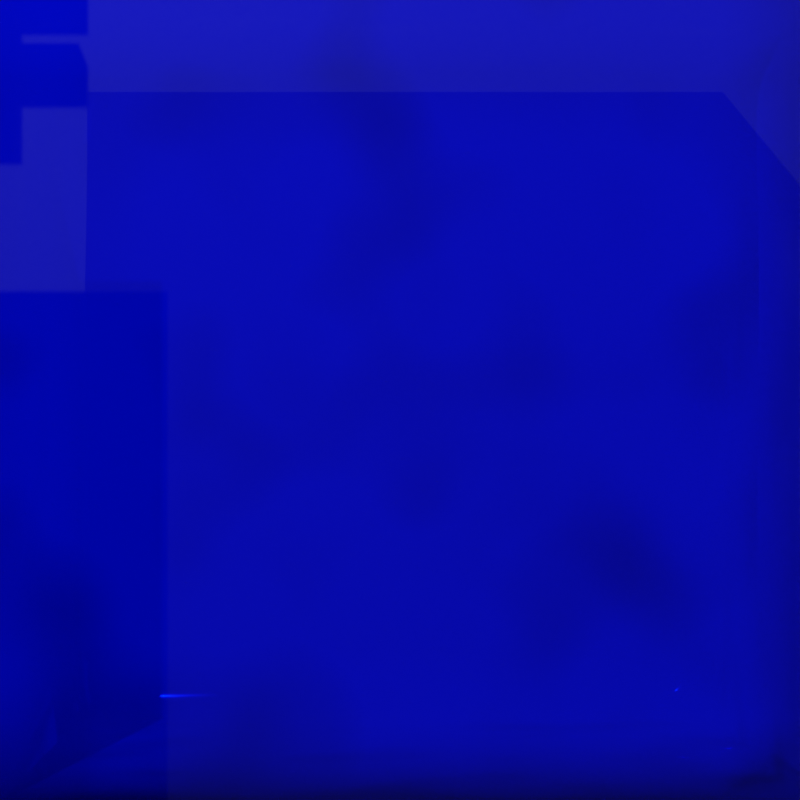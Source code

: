 # Source: scene.blend  (saved by Blender 4.0.36; exported with 4.5.12 LTS)
import bpy
from mathutils import Matrix  # noqa: F401  (used for matrix-valued properties, if any)

bpy.ops.wm.read_factory_settings(use_empty=True)
scene = bpy.context.scene
scene.name = 'Scene'

# ---- collections
col_collection = bpy.data.collections.new('Collection'); scene.collection.children.link(col_collection)

# ---- materials (node trees are filled in below, after node groups)
mat_blockmaterial = bpy.data.materials.new('blockmaterial')
mat_blockmaterial.use_transparent_shadow = False
mat_blockmaterial.diffuse_color = (0.02365, 0.02365, 0.02365, 1.0)
mat_blockmaterial.roughness = 0.7
mat_movableblockmaterial = bpy.data.materials.new('movableblockmaterial')
mat_movableblockmaterial.use_transparent_shadow = False
mat_movableblockmaterial.diffuse_color = (0.0578, 0.02997, 0.0, 1.0)
mat_movableblockmaterial.roughness = 1.0
mat_movableblockmaterial.specular_intensity = 0.1667
mat_metalmat = bpy.data.materials.new('metalmat')
mat_metalmat.use_transparent_shadow = False
mat_metalmat.metallic = 0.3678
mat_watermat = bpy.data.materials.new('watermat')
mat_watermat.use_backface_culling = True
mat_watermat.use_sss_translucency = True
mat_watermat.refraction_depth = 3.2
mat_watermat.use_thickness_from_shadow = True
mat_watermat.diffuse_color = (0.0, 0.2924, 0.8, 1.0)

# ---- material node trees
mat_watermat.use_nodes = True; mat_watermat.node_tree.nodes.clear()
_N = mat_watermat.node_tree.nodes; _L = mat_watermat.node_tree.links
n0 = _N.new('ShaderNodeOutputMaterial'); n0.name = 'Material Output'; n0.location = (300, 300)
n1 = _N.new('ShaderNodeBsdfGlass'); n1.name = 'Glass BSDF'; n1.location = (106, 156)
n1.inputs[0].default_value = (0.0, 0.003247, 1.0, 1.0)
n1.inputs[1].default_value = 0.8385
n1.inputs[2].default_value = 1.45
n2 = _N.new('ShaderNodeMix'); n2.name = 'Mix'; n2.location = (-402, -52)
n2.data_type = 'RGBA'
n2.inputs[6].default_value = (0.08926, 0.0, 1.0, 1.0)
n2.inputs[7].default_value = (0.0112, 0.0, 0.4998, 1.0)
n3 = _N.new('ShaderNodeTexNoise'); n3.name = 'Musgrave Texture'; n3.location = (-373, 203)
n3.width = 150
n3.noise_dimensions = '4D'
n3.normalize = False
n3.inputs[3].default_value = 1.0
n3.inputs[4].default_value = 0.25
n4 = _N.new('ShaderNodeTexWave'); n4.name = 'Wave Texture'; n4.location = (-509, 449)
n4.wave_type = 'RINGS'
n4.wave_profile = 'SAW'
n4.inputs[1].default_value = 0.5
n4.inputs[5].default_value = 0.5154
n5 = _N.new('ShaderNodeBsdfPrincipled'); n5.name = 'Principled BSDF'; n5.location = (-184, 314)
n5.distribution = 'GGX'
n5.inputs[0].default_value = (0.0, 0.001923, 0.8004, 1.0)
n5.inputs[2].default_value = 0.07727
n5.inputs[3].default_value = 1.45
n5.inputs[4].default_value = 0.4591
n5.inputs[12].default_value = 0.5273
n5.inputs[13].default_value = 0.0
n5.inputs[15].default_value = 0.7818
n5.inputs[24].default_value = 0.5955
n5.inputs[25].default_value = 0.6773
n5.inputs[26].default_value = (0.001115, 0.0, 0.06176, 1.0)
n5.inputs[27].default_value = (1.0, 1.0, 0.9999, 1.0)
_L.new(n5.outputs[0], n0.inputs[0])
_L.new(n3.outputs[0], n5.inputs[1])
_L.new(n1.outputs[0], n0.inputs[1])
_L.new(n4.outputs[0], n5.inputs[14])
n0.is_active_output = True

# ---- world
world_world = bpy.data.worlds.new('World'); scene.world = world_world
world_world.use_nodes = True; world_world.node_tree.nodes.clear()
_N = world_world.node_tree.nodes; _L = world_world.node_tree.links
n0 = _N.new('ShaderNodeOutputWorld'); n0.name = 'World Output'; n0.location = (300, 300)
n1 = _N.new('ShaderNodeBackground'); n1.name = 'Background'; n1.location = (10, 300)
n1.inputs[0].default_value = (0.05088, 0.05088, 0.05088, 1.0)
_L.new(n1.outputs[0], n0.inputs[0])
n0.is_active_output = True
world_world.color = (0.05088, 0.05088, 0.05088)
world_world.use_sun_shadow = False
world_world.sun_shadow_jitter_overblur = 0.0

# ---- cameras
cam_camera = bpy.data.cameras.new('Camera')
cam_camera.clip_end = 100.0
cam_camera.ortho_scale = 7.314

# ---- lights
light_light = bpy.data.lights.new('Light', 'AREA')
light_light.color = (1.0, 1.0, 0.9999)
light_light.transmission_factor = 0.0
light_light.energy = 1000.0
light_light.shadow_soft_size = 0.1
light_light.shadow_maximum_resolution = 0.006
light_light.use_absolute_resolution = True
light_light.shape = 'RECTANGLE'
light_light.size = 0.1
light_light.size_y = 0.1

# ---- meshes
me_plane = bpy.data.meshes.new('Plane')
me_plane.from_pydata([(-1.0, -1.0, 0.0), (1.0, -1.0, 0.0), (-1.0, 1.0, 0.0), (1.0, 1.0, 0.0), (-0.6022, -0.6022, 0.5351), (0.6022, -0.6022, 0.5351), (-0.6022, 0.6022, 0.5351), (0.6022, 0.6022, 0.5351)], [], [(0, 2, 3, 1), (4, 5, 7, 6), (3, 2, 6, 7), (0, 1, 5, 4), (1, 3, 7, 5), (2, 0, 4, 6)])
_uv = me_plane.uv_layers.new(name='UVMap')
_uv.uv.foreach_set('vector', [0.0, 0.0, 0.0, 1.0, 1.0, 1.0, 1.0, 0.0, 0.0, 0.0, 1.0, 0.0, 1.0, 1.0, 0.0, 1.0, 1.0, 1.0, 0.0, 1.0, 0.0, 1.0, 1.0, 1.0, 0.0, 0.0, 1.0, 0.0, 1.0, 0.0, 0.0, 0.0, 1.0, 0.0, 1.0, 1.0, 1.0, 1.0, 1.0, 0.0, 0.0, 1.0, 0.0, 0.0, 0.0, 0.0, 0.0, 1.0])
me_plane.materials.append(mat_blockmaterial)
me_plane.use_remesh_fix_poles = True
me_plane.use_remesh_preserve_attributes = False
me_plane.use_mirror_vertex_groups = False
me_plane.update()
me_plane_001 = bpy.data.meshes.new('Plane.001')
me_plane_001.from_pydata([(-1.0, -1.0, 0.0), (1.0, -1.0, 0.0), (-1.0, 1.0, 0.0), (1.0, 1.0, 0.0), (-0.8106, -0.8106, 0.2932), (0.8106, -0.8106, 0.2932), (-0.8106, 0.8106, 0.2932), (0.8106, 0.8106, 0.2932)], [], [(0, 2, 3, 1), (4, 5, 7, 6), (3, 2, 6, 7), (0, 1, 5, 4), (1, 3, 7, 5), (2, 0, 4, 6)])
_uv = me_plane_001.uv_layers.new(name='UVMap')
_uv.uv.foreach_set('vector', [0.0, 0.0, 0.0, 1.0, 1.0, 1.0, 1.0, 0.0, 0.0, 0.0, 1.0, 0.0, 1.0, 1.0, 0.0, 1.0, 1.0, 1.0, 0.0, 1.0, 0.0, 1.0, 1.0, 1.0, 0.0, 0.0, 1.0, 0.0, 1.0, 0.0, 0.0, 0.0, 1.0, 0.0, 1.0, 1.0, 1.0, 1.0, 1.0, 0.0, 0.0, 1.0, 0.0, 0.0, 0.0, 0.0, 0.0, 1.0])
me_plane_001.use_remesh_fix_poles = True
me_plane_001.use_remesh_preserve_attributes = False
me_plane_001.use_mirror_vertex_groups = False
me_plane_001.update()
me_plane_002 = bpy.data.meshes.new('Plane.002')
me_plane_002.from_pydata([(-1.0, -1.0, 0.0), (1.0, -1.0, 0.0), (-1.0, 1.0, 0.0), (1.0, 1.0, 0.0), (-0.6022, -0.6022, 0.5351), (0.6022, -0.6022, 0.5351), (-0.6022, 0.6022, 0.5351), (0.6022, 0.6022, 0.5351)], [], [(0, 2, 3, 1), (4, 5, 7, 6), (3, 2, 6, 7), (0, 1, 5, 4), (1, 3, 7, 5), (2, 0, 4, 6)])
_uv = me_plane_002.uv_layers.new(name='UVMap')
_uv.uv.foreach_set('vector', [0.0, 0.0, 0.0, 1.0, 1.0, 1.0, 1.0, 0.0, 0.0, 0.0, 1.0, 0.0, 1.0, 1.0, 0.0, 1.0, 1.0, 1.0, 0.0, 1.0, 0.0, 1.0, 1.0, 1.0, 0.0, 0.0, 1.0, 0.0, 1.0, 0.0, 0.0, 0.0, 1.0, 0.0, 1.0, 1.0, 1.0, 1.0, 1.0, 0.0, 0.0, 1.0, 0.0, 0.0, 0.0, 0.0, 0.0, 1.0])
me_plane_002.materials.append(mat_movableblockmaterial)
me_plane_002.use_remesh_fix_poles = True
me_plane_002.use_remesh_preserve_attributes = False
me_plane_002.use_mirror_vertex_groups = False
me_plane_002.update()
me_cube_001 = bpy.data.meshes.new('Cube.001')
me_cube_001.from_pydata([(-0.5686, -0.5686, -0.1014), (-0.5686, -0.5686, 0.1014), (-0.5686, 0.5686, -0.1014), (-0.5686, 0.5686, 0.1014), (0.5686, -0.5686, -0.1014), (0.5686, -0.5686, 0.1014), (0.5686, 0.5686, -0.1014), (0.5686, 0.5686, 0.1014), (-0.7655, 0.05635, -0.04492), (-0.7655, 0.05635, 0.04492), (-0.7655, -0.05635, -0.04492), (-0.7655, -0.05635, 0.04492), (0.7655, 0.05635, -0.04492), (0.7655, 0.05635, 0.04492), (0.7655, -0.05635, -0.04492), (0.7655, -0.05635, 0.04492), (-0.7655, 0.2563, -0.04492), (-0.7655, 0.2563, 0.04492), (-0.7655, 0.1437, -0.04492), (-0.7655, 0.1437, 0.04492), (0.7655, 0.2563, -0.04492), (0.7655, 0.2563, 0.04492), (0.7655, 0.1437, -0.04492), (0.7655, 0.1437, 0.04492), (-0.7655, 0.4563, -0.04492), (-0.7655, 0.4563, 0.04492), (-0.7655, 0.3437, -0.04492), (-0.7655, 0.3437, 0.04492), (0.7655, 0.4563, -0.04492), (0.7655, 0.4563, 0.04492), (0.7655, 0.3437, -0.04492), (0.7655, 0.3437, 0.04492), (-0.7655, -0.1437, -0.04492), (-0.7655, -0.1437, 0.04492), (-0.7655, -0.2563, -0.04492), (-0.7655, -0.2563, 0.04492), (0.7655, -0.1437, -0.04492), (0.7655, -0.1437, 0.04492), (0.7655, -0.2563, -0.04492), (0.7655, -0.2563, 0.04492), (-0.7655, -0.3437, -0.04492), (-0.7655, -0.3437, 0.04492), (-0.7655, -0.4563, -0.04492), (-0.7655, -0.4563, 0.04492), (0.7655, -0.3437, -0.04492), (0.7655, -0.3437, 0.04492), (0.7655, -0.4563, -0.04492), (0.7655, -0.4563, 0.04492), (-0.05635, -0.7655, -0.04492), (-0.05635, -0.7655, 0.04492), (0.05635, -0.7655, -0.04492), (0.05635, -0.7655, 0.04492), (-0.05635, 0.7655, -0.04492), (-0.05635, 0.7655, 0.04492), (0.05635, 0.7655, -0.04492), (0.05635, 0.7655, 0.04492), (-0.2563, -0.7655, -0.04492), (-0.2563, -0.7655, 0.04492), (-0.1437, -0.7655, -0.04492), (-0.1437, -0.7655, 0.04492), (-0.2563, 0.7655, -0.04492), (-0.2563, 0.7655, 0.04492), (-0.1437, 0.7655, -0.04492), (-0.1437, 0.7655, 0.04492), (-0.4563, -0.7655, -0.04492), (-0.4563, -0.7655, 0.04492), (-0.3437, -0.7655, -0.04492), (-0.3437, -0.7655, 0.04492), (-0.4563, 0.7655, -0.04492), (-0.4563, 0.7655, 0.04492), (-0.3437, 0.7655, -0.04492), (-0.3437, 0.7655, 0.04492), (0.1437, -0.7655, -0.04492), (0.1437, -0.7655, 0.04492), (0.2563, -0.7655, -0.04492), (0.2563, -0.7655, 0.04492), (0.1437, 0.7655, -0.04492), (0.1437, 0.7655, 0.04492), (0.2563, 0.7655, -0.04492), (0.2563, 0.7655, 0.04492), (0.3437, -0.7655, -0.04492), (0.3437, -0.7655, 0.04492), (0.4563, -0.7655, -0.04492), (0.4563, -0.7655, 0.04492), (0.3437, 0.7655, -0.04492), (0.3437, 0.7655, 0.04492), (0.4563, 0.7655, -0.04492), (0.4563, 0.7655, 0.04492)], [], [(0, 1, 3, 2), (2, 3, 7, 6), (6, 7, 5, 4), (4, 5, 1, 0), (2, 6, 4, 0), (7, 3, 1, 5), (8, 9, 11, 10), (10, 11, 15, 14), (14, 15, 13, 12), (12, 13, 9, 8), (10, 14, 12, 8), (15, 11, 9, 13), (16, 17, 19, 18), (18, 19, 23, 22), (22, 23, 21, 20), (20, 21, 17, 16), (18, 22, 20, 16), (23, 19, 17, 21), (24, 25, 27, 26), (26, 27, 31, 30), (30, 31, 29, 28), (28, 29, 25, 24), (26, 30, 28, 24), (31, 27, 25, 29), (32, 33, 35, 34), (34, 35, 39, 38), (38, 39, 37, 36), (36, 37, 33, 32), (34, 38, 36, 32), (39, 35, 33, 37), (40, 41, 43, 42), (42, 43, 47, 46), (46, 47, 45, 44), (44, 45, 41, 40), (42, 46, 44, 40), (47, 43, 41, 45), (48, 49, 51, 50), (50, 51, 55, 54), (54, 55, 53, 52), (52, 53, 49, 48), (50, 54, 52, 48), (55, 51, 49, 53), (56, 57, 59, 58), (58, 59, 63, 62), (62, 63, 61, 60), (60, 61, 57, 56), (58, 62, 60, 56), (63, 59, 57, 61), (64, 65, 67, 66), (66, 67, 71, 70), (70, 71, 69, 68), (68, 69, 65, 64), (66, 70, 68, 64), (71, 67, 65, 69), (72, 73, 75, 74), (74, 75, 79, 78), (78, 79, 77, 76), (76, 77, 73, 72), (74, 78, 76, 72), (79, 75, 73, 77), (80, 81, 83, 82), (82, 83, 87, 86), (86, 87, 85, 84), (84, 85, 81, 80), (82, 86, 84, 80), (87, 83, 81, 85)])
me_cube_001.polygons.foreach_set('material_index', [0, 0, 0, 0, 0, 0, 1, 1, 1, 1, 1, 1, 1, 1, 1, 1, 1, 1, 1, 1, 1, 1, 1, 1, 1, 1, 1, 1, 1, 1, 1, 1, 1, 1, 1, 1, 1, 1, 1, 1, 1, 1, 1, 1, 1, 1, 1, 1, 1, 1, 1, 1, 1, 1, 1, 1, 1, 1, 1, 1, 1, 1, 1, 1, 1, 1])
_uv = me_cube_001.uv_layers.new(name='UVMap')
_uv.uv.foreach_set('vector', [0.375, 0.0, 0.625, 0.0, 0.625, 0.25, 0.375, 0.25, 0.375, 0.25, 0.625, 0.25, 0.625, 0.5, 0.375, 0.5, 0.375, 0.5, 0.625, 0.5, 0.625, 0.75, 0.375, 0.75, 0.375, 0.75, 0.625, 0.75, 0.625, 1.0, 0.375, 1.0, 0.125, 0.5, 0.375, 0.5, 0.375, 0.75, 0.125, 0.75, 0.625, 0.5, 0.875, 0.5, 0.875, 0.75, 0.625, 0.75, 0.375, 0.0, 0.625, 0.0, 0.625, 0.25, 0.375, 0.25, 0.375, 0.25, 0.625, 0.25, 0.625, 0.5, 0.375, 0.5, 0.375, 0.5, 0.625, 0.5, 0.625, 0.75, 0.375, 0.75, 0.375, 0.75, 0.625, 0.75, 0.625, 1.0, 0.375, 1.0, 0.125, 0.5, 0.375, 0.5, 0.375, 0.75, 0.125, 0.75, 0.625, 0.5, 0.875, 0.5, 0.875, 0.75, 0.625, 0.75, 0.375, 0.0, 0.625, 0.0, 0.625, 0.25, 0.375, 0.25, 0.375, 0.25, 0.625, 0.25, 0.625, 0.5, 0.375, 0.5, 0.375, 0.5, 0.625, 0.5, 0.625, 0.75, 0.375, 0.75, 0.375, 0.75, 0.625, 0.75, 0.625, 1.0, 0.375, 1.0, 0.125, 0.5, 0.375, 0.5, 0.375, 0.75, 0.125, 0.75, 0.625, 0.5, 0.875, 0.5, 0.875, 0.75, 0.625, 0.75, 0.375, 0.0, 0.625, 0.0, 0.625, 0.25, 0.375, 0.25, 0.375, 0.25, 0.625, 0.25, 0.625, 0.5, 0.375, 0.5, 0.375, 0.5, 0.625, 0.5, 0.625, 0.75, 0.375, 0.75, 0.375, 0.75, 0.625, 0.75, 0.625, 1.0, 0.375, 1.0, 0.125, 0.5, 0.375, 0.5, 0.375, 0.75, 0.125, 0.75, 0.625, 0.5, 0.875, 0.5, 0.875, 0.75, 0.625, 0.75, 0.375, 0.0, 0.625, 0.0, 0.625, 0.25, 0.375, 0.25, 0.375, 0.25, 0.625, 0.25, 0.625, 0.5, 0.375, 0.5, 0.375, 0.5, 0.625, 0.5, 0.625, 0.75, 0.375, 0.75, 0.375, 0.75, 0.625, 0.75, 0.625, 1.0, 0.375, 1.0, 0.125, 0.5, 0.375, 0.5, 0.375, 0.75, 0.125, 0.75, 0.625, 0.5, 0.875, 0.5, 0.875, 0.75, 0.625, 0.75, 0.375, 0.0, 0.625, 0.0, 0.625, 0.25, 0.375, 0.25, 0.375, 0.25, 0.625, 0.25, 0.625, 0.5, 0.375, 0.5, 0.375, 0.5, 0.625, 0.5, 0.625, 0.75, 0.375, 0.75, 0.375, 0.75, 0.625, 0.75, 0.625, 1.0, 0.375, 1.0, 0.125, 0.5, 0.375, 0.5, 0.375, 0.75, 0.125, 0.75, 0.625, 0.5, 0.875, 0.5, 0.875, 0.75, 0.625, 0.75, 0.375, 0.0, 0.625, 0.0, 0.625, 0.25, 0.375, 0.25, 0.375, 0.25, 0.625, 0.25, 0.625, 0.5, 0.375, 0.5, 0.375, 0.5, 0.625, 0.5, 0.625, 0.75, 0.375, 0.75, 0.375, 0.75, 0.625, 0.75, 0.625, 1.0, 0.375, 1.0, 0.125, 0.5, 0.375, 0.5, 0.375, 0.75, 0.125, 0.75, 0.625, 0.5, 0.875, 0.5, 0.875, 0.75, 0.625, 0.75, 0.375, 0.0, 0.625, 0.0, 0.625, 0.25, 0.375, 0.25, 0.375, 0.25, 0.625, 0.25, 0.625, 0.5, 0.375, 0.5, 0.375, 0.5, 0.625, 0.5, 0.625, 0.75, 0.375, 0.75, 0.375, 0.75, 0.625, 0.75, 0.625, 1.0, 0.375, 1.0, 0.125, 0.5, 0.375, 0.5, 0.375, 0.75, 0.125, 0.75, 0.625, 0.5, 0.875, 0.5, 0.875, 0.75, 0.625, 0.75, 0.375, 0.0, 0.625, 0.0, 0.625, 0.25, 0.375, 0.25, 0.375, 0.25, 0.625, 0.25, 0.625, 0.5, 0.375, 0.5, 0.375, 0.5, 0.625, 0.5, 0.625, 0.75, 0.375, 0.75, 0.375, 0.75, 0.625, 0.75, 0.625, 1.0, 0.375, 1.0, 0.125, 0.5, 0.375, 0.5, 0.375, 0.75, 0.125, 0.75, 0.625, 0.5, 0.875, 0.5, 0.875, 0.75, 0.625, 0.75, 0.375, 0.0, 0.625, 0.0, 0.625, 0.25, 0.375, 0.25, 0.375, 0.25, 0.625, 0.25, 0.625, 0.5, 0.375, 0.5, 0.375, 0.5, 0.625, 0.5, 0.625, 0.75, 0.375, 0.75, 0.375, 0.75, 0.625, 0.75, 0.625, 1.0, 0.375, 1.0, 0.125, 0.5, 0.375, 0.5, 0.375, 0.75, 0.125, 0.75, 0.625, 0.5, 0.875, 0.5, 0.875, 0.75, 0.625, 0.75, 0.375, 0.0, 0.625, 0.0, 0.625, 0.25, 0.375, 0.25, 0.375, 0.25, 0.625, 0.25, 0.625, 0.5, 0.375, 0.5, 0.375, 0.5, 0.625, 0.5, 0.625, 0.75, 0.375, 0.75, 0.375, 0.75, 0.625, 0.75, 0.625, 1.0, 0.375, 1.0, 0.125, 0.5, 0.375, 0.5, 0.375, 0.75, 0.125, 0.75, 0.625, 0.5, 0.875, 0.5, 0.875, 0.75, 0.625, 0.75])
me_cube_001.materials.append(mat_blockmaterial)
me_cube_001.materials.append(mat_metalmat)
me_cube_001.use_remesh_fix_poles = True
me_cube_001.use_remesh_preserve_attributes = False
me_cube_001.use_mirror_vertex_groups = False
me_cube_001.update()
me_grid = bpy.data.meshes.new('Grid')
me_grid.from_pydata([(-1.001, -1.0, -0.5778), (-0.778, -1.0, -0.5778), (-0.5559, -1.001, -0.5778), (-0.3343, -1.003, -0.5778), (-0.1111, -1.0, -0.5778), (0.1111, -1.0, -0.5778), (0.3343, -1.003, -0.5778), (0.5559, -1.001, -0.5778), (0.778, -1.0, -0.5778), (1.001, -1.0, -0.5778), (-1.0, -0.7778, -0.5778), (-0.7783, -0.7799, -0.5778), (-0.5587, -0.7853, -0.5778), (-0.3358, -0.7835, -0.5778), (-0.1125, -0.7838, -0.5778), (0.1125, -0.7838, -0.5778), (0.3358, -0.7835, -0.5778), (0.5587, -0.7853, -0.5778), (0.7783, -0.7799, -0.5778), (1.0, -0.7778, -0.5778), (-1.0, -0.5556, -0.5778), (-0.7847, -0.5582, -0.5778), (-0.5618, -0.5615, -0.5778), (-0.3376, -0.5621, -0.5778), (-0.1117, -0.5608, -0.5778), (0.1117, -0.5608, -0.5778), (0.3376, -0.5621, -0.5778), (0.5619, -0.5618, -0.5778), (0.7847, -0.5582, -0.5778), (1.0, -0.5556, -0.5778), (-1.0, -0.3334, -0.5778), (-0.7842, -0.3356, -0.5778), (-0.5661, -0.3413, -0.5778), (-0.3373, -0.3366, -0.5778), (-0.1108, -0.3339, -0.5778), (0.1107, -0.3338, -0.5778), (0.3373, -0.3365, -0.5778), (0.5661, -0.3413, -0.5778), (0.7842, -0.3356, -0.5778), (1.0, -0.3334, -0.5778), (-1.001, -0.111, -0.5778), (-0.781, -0.111, -0.5778), (-0.565, -0.1126, -0.5778), (-0.3356, -0.1113, -0.5778), (-0.109, -0.1077, -0.5778), (0.1088, -0.107, -0.5778), (0.3354, -0.111, -0.5778), (0.565, -0.1126, -0.5778), (0.781, -0.111, -0.5778), (1.001, -0.111, -0.5778), (-1.0, 0.1111, -0.5778), (-0.7854, 0.1098, -0.5778), (-0.562, 0.1141, -0.5778), (-0.3326, 0.1114, -0.5778), (-0.1079, 0.1129, -0.5778), (0.1079, 0.1129, -0.5778), (0.3326, 0.1114, -0.5778), (0.562, 0.1141, -0.5778), (0.7854, 0.1098, -0.5778), (1.0, 0.1111, -0.5778), (-1.008, 0.3338, -0.5778), (-0.7848, 0.3334, -0.5778), (-0.5539, 0.3335, -0.5778), (-0.3314, 0.3354, -0.5778), (-0.1104, 0.3334, -0.5778), (0.1104, 0.3334, -0.5778), (0.3314, 0.3354, -0.5778), (0.5539, 0.3335, -0.5778), (0.7848, 0.3334, -0.5778), (1.008, 0.3338, -0.5778), (-1.003, 0.5563, -0.5778), (-0.7781, 0.5577, -0.5778), (-0.5542, 0.5603, -0.5778), (-0.3342, 0.559, -0.5778), (-0.1116, 0.5564, -0.5778), (0.1116, 0.5564, -0.5778), (0.3342, 0.559, -0.5778), (0.5542, 0.5603, -0.5778), (0.7781, 0.5577, -0.5778), (1.003, 0.5563, -0.5778), (-1.0, 0.7778, -0.5778), (-0.7781, 0.7785, -0.5778), (-0.5559, 0.7794, -0.5778), (-0.3333, 0.7852, -0.5778), (-0.1118, 0.7851, -0.5778), (0.1118, 0.7851, -0.5778), (0.3333, 0.7852, -0.5778), (0.5559, 0.7794, -0.5778), (0.7781, 0.7785, -0.5778), (1.0, 0.7778, -0.5778), (-1.0, 1.0, -0.5778), (-0.7778, 1.0, -0.5778), (-0.5555, 0.9994, -0.5778), (-0.3333, 1.0, -0.5778), (-0.1111, 1.0, -0.5778), (0.1111, 1.0, -0.5778), (0.3333, 1.0, -0.5778), (0.5555, 0.9994, -0.5778), (0.7778, 1.0, -0.5778), (1.0, 1.0, -0.5778), (-1.001, -1.0, 0.1938), (-0.778, -1.0, 0.1938), (-0.5559, -1.001, 0.1938), (-0.3343, -1.003, 0.1938), (-0.1111, -1.0, 0.1938), (0.1111, -1.0, 0.1938), (0.3343, -1.003, 0.1938), (0.5559, -1.001, 0.1938), (0.778, -1.0, 0.1938), (1.001, -1.0, 0.1938), (-1.0, -0.7778, 0.1938), (-0.7783, -0.7799, 0.1938), (-0.5587, -0.7853, 0.1938), (-0.3358, -0.7835, 0.1938), (-0.1125, -0.7838, 0.1938), (0.1125, -0.7838, 0.1938), (0.3358, -0.7835, 0.1938), (0.5587, -0.7853, 0.1938), (0.7783, -0.7799, 0.1938), (1.0, -0.7778, 0.1938), (-1.0, -0.5556, 0.1938), (-0.7847, -0.5582, 0.1938), (-0.5618, -0.5615, 0.1938), (-0.3376, -0.5621, 0.1938), (-0.1117, -0.5608, 0.1938), (0.1117, -0.5608, 0.1938), (0.3376, -0.5621, 0.1938), (0.5619, -0.5618, 0.1938), (0.7847, -0.5582, 0.1938), (1.0, -0.5556, 0.1938), (-1.0, -0.3334, 0.1938), (-0.7842, -0.3356, 0.1938), (-0.5661, -0.3413, 0.1938), (-0.3373, -0.3366, 0.1938), (-0.1108, -0.3339, 0.1938), (0.1107, -0.3338, 0.1938), (0.3373, -0.3365, 0.1938), (0.5661, -0.3413, 0.1938), (0.7842, -0.3356, 0.1938), (1.0, -0.3334, 0.1938), (-1.001, -0.111, 0.1938), (-0.781, -0.111, 0.1938), (-0.565, -0.1126, 0.1938), (-0.3356, -0.1113, 0.1938), (-0.109, -0.1077, 0.1938), (0.1088, -0.107, 0.1938), (0.3354, -0.111, 0.1938), (0.565, -0.1126, 0.1938), (0.781, -0.111, 0.1938), (1.001, -0.111, 0.1938), (-1.0, 0.1111, 0.1938), (-0.7854, 0.1098, 0.1938), (-0.562, 0.1141, 0.1938), (-0.3326, 0.1114, 0.1938), (-0.1079, 0.1129, 0.1938), (0.1079, 0.1129, 0.1938), (0.3326, 0.1114, 0.1938), (0.562, 0.1141, 0.1938), (0.7854, 0.1098, 0.1938), (1.0, 0.1111, 0.1938), (-1.008, 0.3338, 0.1938), (-0.7848, 0.3334, 0.1938), (-0.5539, 0.3335, 0.1938), (-0.3314, 0.3354, 0.1938), (-0.1104, 0.3334, 0.1938), (0.1104, 0.3334, 0.1938), (0.3314, 0.3354, 0.1938), (0.5539, 0.3335, 0.1938), (0.7848, 0.3334, 0.1938), (1.008, 0.3338, 0.1938), (-1.003, 0.5563, 0.1938), (-0.7781, 0.5577, 0.1938), (-0.5542, 0.5603, 0.1938), (-0.3342, 0.559, 0.1938), (-0.1116, 0.5564, 0.1938), (0.1116, 0.5564, 0.1938), (0.3342, 0.559, 0.1938), (0.5542, 0.5603, 0.1938), (0.7781, 0.5577, 0.1938), (1.003, 0.5563, 0.1938), (-1.0, 0.7778, 0.1938), (-0.7781, 0.7785, 0.1938), (-0.5559, 0.7794, 0.1938), (-0.3333, 0.7852, 0.1938), (-0.1118, 0.7851, 0.1938), (0.1118, 0.7851, 0.1938), (0.3333, 0.7852, 0.1938), (0.5559, 0.7794, 0.1938), (0.7781, 0.7785, 0.1938), (1.0, 0.7778, 0.1938), (-1.0, 1.0, 0.1938), (-0.7778, 1.0, 0.1938), (-0.5555, 0.9994, 0.1938), (-0.3333, 1.0, 0.1938), (-0.1111, 1.0, 0.1938), (0.1111, 1.0, 0.1938), (0.3333, 1.0, 0.1938), (0.5555, 0.9994, 0.1938), (0.7778, 1.0, 0.1938), (1.0, 1.0, 0.1938)], [], [(0, 10, 11, 1), (1, 11, 12, 2), (2, 12, 13, 3), (3, 13, 14, 4), (4, 14, 15, 5), (5, 15, 16, 6), (6, 16, 17, 7), (7, 17, 18, 8), (8, 18, 19, 9), (10, 20, 21, 11), (11, 21, 22, 12), (12, 22, 23, 13), (13, 23, 24, 14), (14, 24, 25, 15), (15, 25, 26, 16), (16, 26, 27, 17), (17, 27, 28, 18), (18, 28, 29, 19), (20, 30, 31, 21), (21, 31, 32, 22), (22, 32, 33, 23), (23, 33, 34, 24), (24, 34, 35, 25), (25, 35, 36, 26), (26, 36, 37, 27), (27, 37, 38, 28), (28, 38, 39, 29), (30, 40, 41, 31), (31, 41, 42, 32), (32, 42, 43, 33), (33, 43, 44, 34), (34, 44, 45, 35), (35, 45, 46, 36), (36, 46, 47, 37), (37, 47, 48, 38), (38, 48, 49, 39), (40, 50, 51, 41), (41, 51, 52, 42), (42, 52, 53, 43), (43, 53, 54, 44), (44, 54, 55, 45), (45, 55, 56, 46), (46, 56, 57, 47), (47, 57, 58, 48), (48, 58, 59, 49), (50, 60, 61, 51), (51, 61, 62, 52), (52, 62, 63, 53), (53, 63, 64, 54), (54, 64, 65, 55), (55, 65, 66, 56), (56, 66, 67, 57), (57, 67, 68, 58), (58, 68, 69, 59), (60, 70, 71, 61), (61, 71, 72, 62), (62, 72, 73, 63), (63, 73, 74, 64), (64, 74, 75, 65), (65, 75, 76, 66), (66, 76, 77, 67), (67, 77, 78, 68), (68, 78, 79, 69), (70, 80, 81, 71), (71, 81, 82, 72), (72, 82, 83, 73), (73, 83, 84, 74), (74, 84, 85, 75), (75, 85, 86, 76), (76, 86, 87, 77), (77, 87, 88, 78), (78, 88, 89, 79), (80, 90, 91, 81), (81, 91, 92, 82), (82, 92, 93, 83), (83, 93, 94, 84), (84, 94, 95, 85), (85, 95, 96, 86), (86, 96, 97, 87), (87, 97, 98, 88), (88, 98, 99, 89), (100, 101, 111, 110), (101, 102, 112, 111), (102, 103, 113, 112), (103, 104, 114, 113), (104, 105, 115, 114), (105, 106, 116, 115), (106, 107, 117, 116), (107, 108, 118, 117), (108, 109, 119, 118), (110, 111, 121, 120), (111, 112, 122, 121), (112, 113, 123, 122), (113, 114, 124, 123), (114, 115, 125, 124), (115, 116, 126, 125), (116, 117, 127, 126), (117, 118, 128, 127), (118, 119, 129, 128), (120, 121, 131, 130), (121, 122, 132, 131), (122, 123, 133, 132), (123, 124, 134, 133), (124, 125, 135, 134), (125, 126, 136, 135), (126, 127, 137, 136), (127, 128, 138, 137), (128, 129, 139, 138), (130, 131, 141, 140), (131, 132, 142, 141), (132, 133, 143, 142), (133, 134, 144, 143), (134, 135, 145, 144), (135, 136, 146, 145), (136, 137, 147, 146), (137, 138, 148, 147), (138, 139, 149, 148), (140, 141, 151, 150), (141, 142, 152, 151), (142, 143, 153, 152), (143, 144, 154, 153), (144, 145, 155, 154), (145, 146, 156, 155), (146, 147, 157, 156), (147, 148, 158, 157), (148, 149, 159, 158), (150, 151, 161, 160), (151, 152, 162, 161), (152, 153, 163, 162), (153, 154, 164, 163), (154, 155, 165, 164), (155, 156, 166, 165), (156, 157, 167, 166), (157, 158, 168, 167), (158, 159, 169, 168), (160, 161, 171, 170), (161, 162, 172, 171), (162, 163, 173, 172), (163, 164, 174, 173), (164, 165, 175, 174), (165, 166, 176, 175), (166, 167, 177, 176), (167, 168, 178, 177), (168, 169, 179, 178), (170, 171, 181, 180), (171, 172, 182, 181), (172, 173, 183, 182), (173, 174, 184, 183), (174, 175, 185, 184), (175, 176, 186, 185), (176, 177, 187, 186), (177, 178, 188, 187), (178, 179, 189, 188), (180, 181, 191, 190), (181, 182, 192, 191), (182, 183, 193, 192), (183, 184, 194, 193), (184, 185, 195, 194), (185, 186, 196, 195), (186, 187, 197, 196), (187, 188, 198, 197), (188, 189, 199, 198), (91, 90, 190, 191), (70, 60, 160, 170), (5, 6, 106, 105), (39, 49, 149, 139), (98, 97, 197, 198), (89, 99, 199, 189), (1, 2, 102, 101), (92, 91, 191, 192), (50, 40, 140, 150), (99, 98, 198, 199), (19, 29, 129, 119), (6, 7, 107, 106), (69, 79, 179, 169), (93, 92, 192, 193), (30, 20, 120, 130), (2, 3, 103, 102), (80, 70, 170, 180), (94, 93, 193, 194), (49, 59, 159, 149), (7, 8, 108, 107), (3, 4, 104, 103), (95, 94, 194, 195), (60, 50, 150, 160), (29, 39, 139, 129), (79, 89, 189, 179), (8, 9, 109, 108), (96, 95, 195, 196), (40, 30, 130, 140), (9, 19, 119, 109), (4, 5, 105, 104), (10, 0, 100, 110), (90, 80, 180, 190), (59, 69, 169, 159), (97, 96, 196, 197), (0, 1, 101, 100), (20, 10, 110, 120)])
me_grid.polygons.foreach_set('use_smooth', [True] * 198)
_uv = me_grid.uv_layers.new(name='UVMap')
_uv.uv.foreach_set('vector', [0.0, 0.0, 0.0, 0.1111, 0.1111, 0.1111, 0.1111, 0.0, 0.1111, 0.0, 0.1111, 0.1111, 0.2222, 0.1111, 0.2222, 0.0, 0.2222, 0.0, 0.2222, 0.1111, 0.3333, 0.1111, 0.3333, 0.0, 0.3333, 0.0, 0.3333, 0.1111, 0.4444, 0.1111, 0.4444, 0.0, 0.4444, 0.0, 0.4444, 0.1111, 0.5556, 0.1111, 0.5556, 0.0, 0.5556, 0.0, 0.5556, 0.1111, 0.6667, 0.1111, 0.6667, 0.0, 0.6667, 0.0, 0.6667, 0.1111, 0.7778, 0.1111, 0.7778, 0.0, 0.7778, 0.0, 0.7778, 0.1111, 0.8889, 0.1111, 0.8889, 0.0, 0.8889, 0.0, 0.8889, 0.1111, 1.0, 0.1111, 1.0, 0.0, 0.0, 0.1111, 0.0, 0.2222, 0.1111, 0.2222, 0.1111, 0.1111, 0.1111, 0.1111, 0.1111, 0.2222, 0.2222, 0.2222, 0.2222, 0.1111, 0.2222, 0.1111, 0.2222, 0.2222, 0.3333, 0.2222, 0.3333, 0.1111, 0.3333, 0.1111, 0.3333, 0.2222, 0.4444, 0.2222, 0.4444, 0.1111, 0.4444, 0.1111, 0.4444, 0.2222, 0.5556, 0.2222, 0.5556, 0.1111, 0.5556, 0.1111, 0.5556, 0.2222, 0.6667, 0.2222, 0.6667, 0.1111, 0.6667, 0.1111, 0.6667, 0.2222, 0.7778, 0.2222, 0.7778, 0.1111, 0.7778, 0.1111, 0.7778, 0.2222, 0.8889, 0.2222, 0.8889, 0.1111, 0.8889, 0.1111, 0.8889, 0.2222, 1.0, 0.2222, 1.0, 0.1111, 0.0, 0.2222, 0.0, 0.3333, 0.1111, 0.3333, 0.1111, 0.2222, 0.1111, 0.2222, 0.1111, 0.3333, 0.2222, 0.3333, 0.2222, 0.2222, 0.2222, 0.2222, 0.2222, 0.3333, 0.3333, 0.3333, 0.3333, 0.2222, 0.3333, 0.2222, 0.3333, 0.3333, 0.4444, 0.3333, 0.4444, 0.2222, 0.4444, 0.2222, 0.4444, 0.3333, 0.5556, 0.3333, 0.5556, 0.2222, 0.5556, 0.2222, 0.5556, 0.3333, 0.6667, 0.3333, 0.6667, 0.2222, 0.6667, 0.2222, 0.6667, 0.3333, 0.7778, 0.3333, 0.7778, 0.2222, 0.7778, 0.2222, 0.7778, 0.3333, 0.8889, 0.3333, 0.8889, 0.2222, 0.8889, 0.2222, 0.8889, 0.3333, 1.0, 0.3333, 1.0, 0.2222, 0.0, 0.3333, 0.0, 0.4444, 0.1111, 0.4444, 0.1111, 0.3333, 0.1111, 0.3333, 0.1111, 0.4444, 0.2222, 0.4444, 0.2222, 0.3333, 0.2222, 0.3333, 0.2222, 0.4444, 0.3333, 0.4444, 0.3333, 0.3333, 0.3333, 0.3333, 0.3333, 0.4444, 0.4444, 0.4444, 0.4444, 0.3333, 0.4444, 0.3333, 0.4444, 0.4444, 0.5556, 0.4444, 0.5556, 0.3333, 0.5556, 0.3333, 0.5556, 0.4444, 0.6667, 0.4444, 0.6667, 0.3333, 0.6667, 0.3333, 0.6667, 0.4444, 0.7778, 0.4444, 0.7778, 0.3333, 0.7778, 0.3333, 0.7778, 0.4444, 0.8889, 0.4444, 0.8889, 0.3333, 0.8889, 0.3333, 0.8889, 0.4444, 1.0, 0.4444, 1.0, 0.3333, 0.0, 0.4444, 0.0, 0.5556, 0.1111, 0.5556, 0.1111, 0.4444, 0.1111, 0.4444, 0.1111, 0.5556, 0.2222, 0.5556, 0.2222, 0.4444, 0.2222, 0.4444, 0.2222, 0.5556, 0.3333, 0.5556, 0.3333, 0.4444, 0.3333, 0.4444, 0.3333, 0.5556, 0.4444, 0.5556, 0.4444, 0.4444, 0.4444, 0.4444, 0.4444, 0.5556, 0.5556, 0.5556, 0.5556, 0.4444, 0.5556, 0.4444, 0.5556, 0.5556, 0.6667, 0.5556, 0.6667, 0.4444, 0.6667, 0.4444, 0.6667, 0.5556, 0.7778, 0.5556, 0.7778, 0.4444, 0.7778, 0.4444, 0.7778, 0.5556, 0.8889, 0.5556, 0.8889, 0.4444, 0.8889, 0.4444, 0.8889, 0.5556, 1.0, 0.5556, 1.0, 0.4444, 0.0, 0.5556, 0.0, 0.6667, 0.1111, 0.6667, 0.1111, 0.5556, 0.1111, 0.5556, 0.1111, 0.6667, 0.2222, 0.6667, 0.2222, 0.5556, 0.2222, 0.5556, 0.2222, 0.6667, 0.3333, 0.6667, 0.3333, 0.5556, 0.3333, 0.5556, 0.3333, 0.6667, 0.4444, 0.6667, 0.4444, 0.5556, 0.4444, 0.5556, 0.4444, 0.6667, 0.5556, 0.6667, 0.5556, 0.5556, 0.5556, 0.5556, 0.5556, 0.6667, 0.6667, 0.6667, 0.6667, 0.5556, 0.6667, 0.5556, 0.6667, 0.6667, 0.7778, 0.6667, 0.7778, 0.5556, 0.7778, 0.5556, 0.7778, 0.6667, 0.8889, 0.6667, 0.8889, 0.5556, 0.8889, 0.5556, 0.8889, 0.6667, 1.0, 0.6667, 1.0, 0.5556, 0.0, 0.6667, 0.0, 0.7778, 0.1111, 0.7778, 0.1111, 0.6667, 0.1111, 0.6667, 0.1111, 0.7778, 0.2222, 0.7778, 0.2222, 0.6667, 0.2222, 0.6667, 0.2222, 0.7778, 0.3333, 0.7778, 0.3333, 0.6667, 0.3333, 0.6667, 0.3333, 0.7778, 0.4444, 0.7778, 0.4444, 0.6667, 0.4444, 0.6667, 0.4444, 0.7778, 0.5556, 0.7778, 0.5556, 0.6667, 0.5556, 0.6667, 0.5556, 0.7778, 0.6667, 0.7778, 0.6667, 0.6667, 0.6667, 0.6667, 0.6667, 0.7778, 0.7778, 0.7778, 0.7778, 0.6667, 0.7778, 0.6667, 0.7778, 0.7778, 0.8889, 0.7778, 0.8889, 0.6667, 0.8889, 0.6667, 0.8889, 0.7778, 1.0, 0.7778, 1.0, 0.6667, 0.0, 0.7778, 0.0, 0.8889, 0.1111, 0.8889, 0.1111, 0.7778, 0.1111, 0.7778, 0.1111, 0.8889, 0.2222, 0.8889, 0.2222, 0.7778, 0.2222, 0.7778, 0.2222, 0.8889, 0.3333, 0.8889, 0.3333, 0.7778, 0.3333, 0.7778, 0.3333, 0.8889, 0.4444, 0.8889, 0.4444, 0.7778, 0.4444, 0.7778, 0.4444, 0.8889, 0.5556, 0.8889, 0.5556, 0.7778, 0.5556, 0.7778, 0.5556, 0.8889, 0.6667, 0.8889, 0.6667, 0.7778, 0.6667, 0.7778, 0.6667, 0.8889, 0.7778, 0.8889, 0.7778, 0.7778, 0.7778, 0.7778, 0.7778, 0.8889, 0.8889, 0.8889, 0.8889, 0.7778, 0.8889, 0.7778, 0.8889, 0.8889, 1.0, 0.8889, 1.0, 0.7778, 0.0, 0.8889, 0.0, 1.0, 0.1111, 1.0, 0.1111, 0.8889, 0.1111, 0.8889, 0.1111, 1.0, 0.2222, 1.0, 0.2222, 0.8889, 0.2222, 0.8889, 0.2222, 1.0, 0.3333, 1.0, 0.3333, 0.8889, 0.3333, 0.8889, 0.3333, 1.0, 0.4444, 1.0, 0.4444, 0.8889, 0.4444, 0.8889, 0.4444, 1.0, 0.5556, 1.0, 0.5556, 0.8889, 0.5556, 0.8889, 0.5556, 1.0, 0.6667, 1.0, 0.6667, 0.8889, 0.6667, 0.8889, 0.6667, 1.0, 0.7778, 1.0, 0.7778, 0.8889, 0.7778, 0.8889, 0.7778, 1.0, 0.8889, 1.0, 0.8889, 0.8889, 0.8889, 0.8889, 0.8889, 1.0, 1.0, 1.0, 1.0, 0.8889, 0.0, 0.0, 0.1111, 0.0, 0.1111, 0.1111, 0.0, 0.1111, 0.1111, 0.0, 0.2222, 0.0, 0.2222, 0.1111, 0.1111, 0.1111, 0.2222, 0.0, 0.3333, 0.0, 0.3333, 0.1111, 0.2222, 0.1111, 0.3333, 0.0, 0.4444, 0.0, 0.4444, 0.1111, 0.3333, 0.1111, 0.4444, 0.0, 0.5556, 0.0, 0.5556, 0.1111, 0.4444, 0.1111, 0.5556, 0.0, 0.6667, 0.0, 0.6667, 0.1111, 0.5556, 0.1111, 0.6667, 0.0, 0.7778, 0.0, 0.7778, 0.1111, 0.6667, 0.1111, 0.7778, 0.0, 0.8889, 0.0, 0.8889, 0.1111, 0.7778, 0.1111, 0.8889, 0.0, 1.0, 0.0, 1.0, 0.1111, 0.8889, 0.1111, 0.0, 0.1111, 0.1111, 0.1111, 0.1111, 0.2222, 0.0, 0.2222, 0.1111, 0.1111, 0.2222, 0.1111, 0.2222, 0.2222, 0.1111, 0.2222, 0.2222, 0.1111, 0.3333, 0.1111, 0.3333, 0.2222, 0.2222, 0.2222, 0.3333, 0.1111, 0.4444, 0.1111, 0.4444, 0.2222, 0.3333, 0.2222, 0.4444, 0.1111, 0.5556, 0.1111, 0.5556, 0.2222, 0.4444, 0.2222, 0.5556, 0.1111, 0.6667, 0.1111, 0.6667, 0.2222, 0.5556, 0.2222, 0.6667, 0.1111, 0.7778, 0.1111, 0.7778, 0.2222, 0.6667, 0.2222, 0.7778, 0.1111, 0.8889, 0.1111, 0.8889, 0.2222, 0.7778, 0.2222, 0.8889, 0.1111, 1.0, 0.1111, 1.0, 0.2222, 0.8889, 0.2222, 0.0, 0.2222, 0.1111, 0.2222, 0.1111, 0.3333, 0.0, 0.3333, 0.1111, 0.2222, 0.2222, 0.2222, 0.2222, 0.3333, 0.1111, 0.3333, 0.2222, 0.2222, 0.3333, 0.2222, 0.3333, 0.3333, 0.2222, 0.3333, 0.3333, 0.2222, 0.4444, 0.2222, 0.4444, 0.3333, 0.3333, 0.3333, 0.4444, 0.2222, 0.5556, 0.2222, 0.5556, 0.3333, 0.4444, 0.3333, 0.5556, 0.2222, 0.6667, 0.2222, 0.6667, 0.3333, 0.5556, 0.3333, 0.6667, 0.2222, 0.7778, 0.2222, 0.7778, 0.3333, 0.6667, 0.3333, 0.7778, 0.2222, 0.8889, 0.2222, 0.8889, 0.3333, 0.7778, 0.3333, 0.8889, 0.2222, 1.0, 0.2222, 1.0, 0.3333, 0.8889, 0.3333, 0.0, 0.3333, 0.1111, 0.3333, 0.1111, 0.4444, 0.0, 0.4444, 0.1111, 0.3333, 0.2222, 0.3333, 0.2222, 0.4444, 0.1111, 0.4444, 0.2222, 0.3333, 0.3333, 0.3333, 0.3333, 0.4444, 0.2222, 0.4444, 0.3333, 0.3333, 0.4444, 0.3333, 0.4444, 0.4444, 0.3333, 0.4444, 0.4444, 0.3333, 0.5556, 0.3333, 0.5556, 0.4444, 0.4444, 0.4444, 0.5556, 0.3333, 0.6667, 0.3333, 0.6667, 0.4444, 0.5556, 0.4444, 0.6667, 0.3333, 0.7778, 0.3333, 0.7778, 0.4444, 0.6667, 0.4444, 0.7778, 0.3333, 0.8889, 0.3333, 0.8889, 0.4444, 0.7778, 0.4444, 0.8889, 0.3333, 1.0, 0.3333, 1.0, 0.4444, 0.8889, 0.4444, 0.0, 0.4444, 0.1111, 0.4444, 0.1111, 0.5556, 0.0, 0.5556, 0.1111, 0.4444, 0.2222, 0.4444, 0.2222, 0.5556, 0.1111, 0.5556, 0.2222, 0.4444, 0.3333, 0.4444, 0.3333, 0.5556, 0.2222, 0.5556, 0.3333, 0.4444, 0.4444, 0.4444, 0.4444, 0.5556, 0.3333, 0.5556, 0.4444, 0.4444, 0.5556, 0.4444, 0.5556, 0.5556, 0.4444, 0.5556, 0.5556, 0.4444, 0.6667, 0.4444, 0.6667, 0.5556, 0.5556, 0.5556, 0.6667, 0.4444, 0.7778, 0.4444, 0.7778, 0.5556, 0.6667, 0.5556, 0.7778, 0.4444, 0.8889, 0.4444, 0.8889, 0.5556, 0.7778, 0.5556, 0.8889, 0.4444, 1.0, 0.4444, 1.0, 0.5556, 0.8889, 0.5556, 0.0, 0.5556, 0.1111, 0.5556, 0.1111, 0.6667, 0.0, 0.6667, 0.1111, 0.5556, 0.2222, 0.5556, 0.2222, 0.6667, 0.1111, 0.6667, 0.2222, 0.5556, 0.3333, 0.5556, 0.3333, 0.6667, 0.2222, 0.6667, 0.3333, 0.5556, 0.4444, 0.5556, 0.4444, 0.6667, 0.3333, 0.6667, 0.4444, 0.5556, 0.5556, 0.5556, 0.5556, 0.6667, 0.4444, 0.6667, 0.5556, 0.5556, 0.6667, 0.5556, 0.6667, 0.6667, 0.5556, 0.6667, 0.6667, 0.5556, 0.7778, 0.5556, 0.7778, 0.6667, 0.6667, 0.6667, 0.7778, 0.5556, 0.8889, 0.5556, 0.8889, 0.6667, 0.7778, 0.6667, 0.8889, 0.5556, 1.0, 0.5556, 1.0, 0.6667, 0.8889, 0.6667, 0.0, 0.6667, 0.1111, 0.6667, 0.1111, 0.7778, 0.0, 0.7778, 0.1111, 0.6667, 0.2222, 0.6667, 0.2222, 0.7778, 0.1111, 0.7778, 0.2222, 0.6667, 0.3333, 0.6667, 0.3333, 0.7778, 0.2222, 0.7778, 0.3333, 0.6667, 0.4444, 0.6667, 0.4444, 0.7778, 0.3333, 0.7778, 0.4444, 0.6667, 0.5556, 0.6667, 0.5556, 0.7778, 0.4444, 0.7778, 0.5556, 0.6667, 0.6667, 0.6667, 0.6667, 0.7778, 0.5556, 0.7778, 0.6667, 0.6667, 0.7778, 0.6667, 0.7778, 0.7778, 0.6667, 0.7778, 0.7778, 0.6667, 0.8889, 0.6667, 0.8889, 0.7778, 0.7778, 0.7778, 0.8889, 0.6667, 1.0, 0.6667, 1.0, 0.7778, 0.8889, 0.7778, 0.0, 0.7778, 0.1111, 0.7778, 0.1111, 0.8889, 0.0, 0.8889, 0.1111, 0.7778, 0.2222, 0.7778, 0.2222, 0.8889, 0.1111, 0.8889, 0.2222, 0.7778, 0.3333, 0.7778, 0.3333, 0.8889, 0.2222, 0.8889, 0.3333, 0.7778, 0.4444, 0.7778, 0.4444, 0.8889, 0.3333, 0.8889, 0.4444, 0.7778, 0.5556, 0.7778, 0.5556, 0.8889, 0.4444, 0.8889, 0.5556, 0.7778, 0.6667, 0.7778, 0.6667, 0.8889, 0.5556, 0.8889, 0.6667, 0.7778, 0.7778, 0.7778, 0.7778, 0.8889, 0.6667, 0.8889, 0.7778, 0.7778, 0.8889, 0.7778, 0.8889, 0.8889, 0.7778, 0.8889, 0.8889, 0.7778, 1.0, 0.7778, 1.0, 0.8889, 0.8889, 0.8889, 0.0, 0.8889, 0.1111, 0.8889, 0.1111, 1.0, 0.0, 1.0, 0.1111, 0.8889, 0.2222, 0.8889, 0.2222, 1.0, 0.1111, 1.0, 0.2222, 0.8889, 0.3333, 0.8889, 0.3333, 1.0, 0.2222, 1.0, 0.3333, 0.8889, 0.4444, 0.8889, 0.4444, 1.0, 0.3333, 1.0, 0.4444, 0.8889, 0.5556, 0.8889, 0.5556, 1.0, 0.4444, 1.0, 0.5556, 0.8889, 0.6667, 0.8889, 0.6667, 1.0, 0.5556, 1.0, 0.6667, 0.8889, 0.7778, 0.8889, 0.7778, 1.0, 0.6667, 1.0, 0.7778, 0.8889, 0.8889, 0.8889, 0.8889, 1.0, 0.7778, 1.0, 0.8889, 0.8889, 1.0, 0.8889, 1.0, 1.0, 0.8889, 1.0, 0.1111, 1.0, 0.0, 1.0, 0.0, 1.0, 0.1111, 1.0, 0.0, 0.7778, 0.0, 0.6667, 0.0, 0.6667, 0.0, 0.7778, 0.5556, 0.0, 0.6667, 0.0, 0.6667, 0.0, 0.5556, 0.0, 1.0, 0.3333, 1.0, 0.4444, 1.0, 0.4444, 1.0, 0.3333, 0.8889, 1.0, 0.7778, 1.0, 0.7778, 1.0, 0.8889, 1.0, 1.0, 0.8889, 1.0, 1.0, 1.0, 1.0, 1.0, 0.8889, 0.1111, 0.0, 0.2222, 0.0, 0.2222, 0.0, 0.1111, 0.0, 0.2222, 1.0, 0.1111, 1.0, 0.1111, 1.0, 0.2222, 1.0, 0.0, 0.5556, 0.0, 0.4444, 0.0, 0.4444, 0.0, 0.5556, 1.0, 1.0, 0.8889, 1.0, 0.8889, 1.0, 1.0, 1.0, 1.0, 0.1111, 1.0, 0.2222, 1.0, 0.2222, 1.0, 0.1111, 0.6667, 0.0, 0.7778, 0.0, 0.7778, 0.0, 0.6667, 0.0, 1.0, 0.6667, 1.0, 0.7778, 1.0, 0.7778, 1.0, 0.6667, 0.3333, 1.0, 0.2222, 1.0, 0.2222, 1.0, 0.3333, 1.0, 0.0, 0.3333, 0.0, 0.2222, 0.0, 0.2222, 0.0, 0.3333, 0.2222, 0.0, 0.3333, 0.0, 0.3333, 0.0, 0.2222, 0.0, 0.0, 0.8889, 0.0, 0.7778, 0.0, 0.7778, 0.0, 0.8889, 0.4444, 1.0, 0.3333, 1.0, 0.3333, 1.0, 0.4444, 1.0, 1.0, 0.4444, 1.0, 0.5556, 1.0, 0.5556, 1.0, 0.4444, 0.7778, 0.0, 0.8889, 0.0, 0.8889, 0.0, 0.7778, 0.0, 0.3333, 0.0, 0.4444, 0.0, 0.4444, 0.0, 0.3333, 0.0, 0.5556, 1.0, 0.4444, 1.0, 0.4444, 1.0, 0.5556, 1.0, 0.0, 0.6667, 0.0, 0.5556, 0.0, 0.5556, 0.0, 0.6667, 1.0, 0.2222, 1.0, 0.3333, 1.0, 0.3333, 1.0, 0.2222, 1.0, 0.7778, 1.0, 0.8889, 1.0, 0.8889, 1.0, 0.7778, 0.8889, 0.0, 1.0, 0.0, 1.0, 0.0, 0.8889, 0.0, 0.6667, 1.0, 0.5556, 1.0, 0.5556, 1.0, 0.6667, 1.0, 0.0, 0.4444, 0.0, 0.3333, 0.0, 0.3333, 0.0, 0.4444, 1.0, 0.0, 1.0, 0.1111, 1.0, 0.1111, 1.0, 0.0, 0.4444, 0.0, 0.5556, 0.0, 0.5556, 0.0, 0.4444, 0.0, 0.0, 0.1111, 0.0, 0.0, 0.0, 0.0, 0.0, 0.1111, 0.0, 1.0, 0.0, 0.8889, 0.0, 0.8889, 0.0, 1.0, 1.0, 0.5556, 1.0, 0.6667, 1.0, 0.6667, 1.0, 0.5556, 0.7778, 1.0, 0.6667, 1.0, 0.6667, 1.0, 0.7778, 1.0, 0.0, 0.0, 0.1111, 0.0, 0.1111, 0.0, 0.0, 0.0, 0.0, 0.2222, 0.0, 0.1111, 0.0, 0.1111, 0.0, 0.2222])
me_grid.materials.append(mat_watermat)
me_grid.use_remesh_fix_poles = True
me_grid.use_remesh_preserve_attributes = False
me_grid.use_mirror_vertex_groups = False
me_grid.update()
me_plane_003 = bpy.data.meshes.new('Plane.003')
me_plane_003.from_pydata([(-1.0, -1.0, 0.0), (1.0, -1.0, 0.0), (-1.0, 1.0, 0.0), (1.0, 1.0, 0.0)], [], [(0, 1, 3, 2)])
_uv = me_plane_003.uv_layers.new(name='UVMap')
_uv.uv.foreach_set('vector', [0.0, 0.0, 1.0, 0.0, 1.0, 1.0, 0.0, 1.0])
me_plane_003.use_remesh_fix_poles = True
me_plane_003.use_remesh_preserve_attributes = False
me_plane_003.use_mirror_vertex_groups = False
me_plane_003.update()
me_plane_004 = bpy.data.meshes.new('Plane.004')
me_plane_004.from_pydata([(-1.0, -1.0, 0.0), (1.0, -1.0, 0.0), (-1.0, 1.0, 0.0), (1.0, 1.0, 0.0), (-1.0, -1.0, -0.1904), (1.0, -1.0, -0.1904), (-1.0, 1.0, -0.1904), (1.0, 1.0, -0.1904), (-1.0, 0.0, 0.0), (0.0, -1.0, 0.0), (1.0, 0.0, 0.0), (0.0, 1.0, 0.0), (-1.0, 0.0, -0.1904), (0.0, -1.0, -0.1904), (1.0, 0.0, -0.1904), (0.0, 1.0, -0.1904), (0.0, 0.0, -0.1904), (0.0, 0.0, 0.0), (-1.0, -0.5, 0.0), (0.5, -1.0, 0.0), (1.0, 0.5, 0.0), (-0.5, 1.0, 0.0), (-1.0, -0.5, -0.1904), (0.5, -1.0, -0.1904), (1.0, 0.5, -0.1904), (-0.5, 1.0, -0.1904), (-1.0, 0.5, 0.0), (-0.5, -1.0, 0.0), (1.0, -0.5, 0.0), (0.5, 1.0, 0.0), (-1.0, 0.5, -0.1904), (-0.5, -1.0, -0.1904), (1.0, -0.5, -0.1904), (0.5, 1.0, -0.1904), (0.5, 0.0, -0.1904), (-0.5, 0.0, -0.1904), (0.0, -0.5, -0.1904), (0.0, 0.5, -0.1904), (0.0, 0.5, 0.0), (0.0, -0.5, 0.0), (-0.5, 0.0, 0.0), (0.5, 0.0, 0.0), (0.5, -0.5, 0.0), (-0.5, -0.5, 0.0), (-0.5, 0.5, 0.0), (-0.5, 0.5, -0.1904), (-0.5, -0.5, -0.1904), (0.5, -0.5, -0.1904), (0.5, 0.5, -0.1904), (0.5, 0.5, 0.0)], [], [(49, 20, 3, 29), (48, 33, 7, 24), (18, 22, 4, 0), (21, 25, 6, 2), (19, 23, 5, 1), (20, 24, 7, 3), (28, 32, 14, 10), (27, 31, 13, 9), (29, 33, 15, 11), (26, 30, 12, 8), (47, 34, 14, 32), (46, 35, 16, 36), (45, 25, 15, 37), (44, 38, 11, 21), (43, 39, 17, 40), (42, 28, 10, 41), (39, 42, 41, 17), (9, 19, 42, 39), (19, 1, 28, 42), (18, 43, 40, 8), (0, 27, 43, 18), (27, 9, 39, 43), (26, 44, 21, 2), (8, 40, 44, 26), (40, 17, 38, 44), (35, 45, 37, 16), (12, 30, 45, 35), (30, 6, 25, 45), (31, 46, 36, 13), (4, 22, 46, 31), (22, 12, 35, 46), (23, 47, 32, 5), (13, 36, 47, 23), (36, 16, 34, 47), (2, 6, 30, 26), (3, 7, 33, 29), (0, 4, 31, 27), (1, 5, 32, 28), (10, 14, 24, 20), (9, 13, 23, 19), (11, 15, 25, 21), (8, 12, 22, 18), (34, 48, 24, 14), (16, 37, 48, 34), (37, 15, 33, 48), (38, 49, 29, 11), (17, 41, 49, 38), (41, 10, 20, 49)])
_uv = me_plane_004.uv_layers.new(name='UVMap')
_uv.uv.foreach_set('vector', [0.75, 0.75, 1.0, 0.75, 1.0, 1.0, 0.75, 1.0, 0.75, 0.75, 0.75, 1.0, 1.0, 1.0, 1.0, 0.75, 0.0, 0.25, 0.0, 0.25, 0.0, 0.0, 0.0, 0.0, 0.25, 1.0, 0.25, 1.0, 0.0, 1.0, 0.0, 1.0, 0.75, 0.0, 0.75, 0.0, 1.0, 0.0, 1.0, 0.0, 1.0, 0.75, 1.0, 0.75, 1.0, 1.0, 1.0, 1.0, 1.0, 0.25, 1.0, 0.25, 1.0, 0.5, 1.0, 0.5, 0.25, 0.0, 0.25, 0.0, 0.5, 0.0, 0.5, 0.0, 0.75, 1.0, 0.75, 1.0, 0.5, 1.0, 0.5, 1.0, 0.0, 0.75, 0.0, 0.75, 0.0, 0.5, 0.0, 0.5, 0.75, 0.25, 0.75, 0.5, 1.0, 0.5, 1.0, 0.25, 0.25, 0.25, 0.25, 0.5, 0.5, 0.5, 0.5, 0.25, 0.25, 0.75, 0.25, 1.0, 0.5, 1.0, 0.5, 0.75, 0.25, 0.75, 0.5, 0.75, 0.5, 1.0, 0.25, 1.0, 0.25, 0.25, 0.5, 0.25, 0.5, 0.5, 0.25, 0.5, 0.75, 0.25, 1.0, 0.25, 1.0, 0.5, 0.75, 0.5, 0.5, 0.25, 0.75, 0.25, 0.75, 0.5, 0.5, 0.5, 0.5, 0.0, 0.75, 0.0, 0.75, 0.25, 0.5, 0.25, 0.75, 0.0, 1.0, 0.0, 1.0, 0.25, 0.75, 0.25, 0.0, 0.25, 0.25, 0.25, 0.25, 0.5, 0.0, 0.5, 0.0, 0.0, 0.25, 0.0, 0.25, 0.25, 0.0, 0.25, 0.25, 0.0, 0.5, 0.0, 0.5, 0.25, 0.25, 0.25, 0.0, 0.75, 0.25, 0.75, 0.25, 1.0, 0.0, 1.0, 0.0, 0.5, 0.25, 0.5, 0.25, 0.75, 0.0, 0.75, 0.25, 0.5, 0.5, 0.5, 0.5, 0.75, 0.25, 0.75, 0.25, 0.5, 0.25, 0.75, 0.5, 0.75, 0.5, 0.5, 0.0, 0.5, 0.0, 0.75, 0.25, 0.75, 0.25, 0.5, 0.0, 0.75, 0.0, 1.0, 0.25, 1.0, 0.25, 0.75, 0.25, 0.0, 0.25, 0.25, 0.5, 0.25, 0.5, 0.0, 0.0, 0.0, 0.0, 0.25, 0.25, 0.25, 0.25, 0.0, 0.0, 0.25, 0.0, 0.5, 0.25, 0.5, 0.25, 0.25, 0.75, 0.0, 0.75, 0.25, 1.0, 0.25, 1.0, 0.0, 0.5, 0.0, 0.5, 0.25, 0.75, 0.25, 0.75, 0.0, 0.5, 0.25, 0.5, 0.5, 0.75, 0.5, 0.75, 0.25, 0.0, 1.0, 0.0, 1.0, 0.0, 0.75, 0.0, 0.75, 1.0, 1.0, 1.0, 1.0, 0.75, 1.0, 0.75, 1.0, 0.0, 0.0, 0.0, 0.0, 0.25, 0.0, 0.25, 0.0, 1.0, 0.0, 1.0, 0.0, 1.0, 0.25, 1.0, 0.25, 1.0, 0.5, 1.0, 0.5, 1.0, 0.75, 1.0, 0.75, 0.5, 0.0, 0.5, 0.0, 0.75, 0.0, 0.75, 0.0, 0.5, 1.0, 0.5, 1.0, 0.25, 1.0, 0.25, 1.0, 0.0, 0.5, 0.0, 0.5, 0.0, 0.25, 0.0, 0.25, 0.75, 0.5, 0.75, 0.75, 1.0, 0.75, 1.0, 0.5, 0.5, 0.5, 0.5, 0.75, 0.75, 0.75, 0.75, 0.5, 0.5, 0.75, 0.5, 1.0, 0.75, 1.0, 0.75, 0.75, 0.5, 0.75, 0.75, 0.75, 0.75, 1.0, 0.5, 1.0, 0.5, 0.5, 0.75, 0.5, 0.75, 0.75, 0.5, 0.75, 0.75, 0.5, 1.0, 0.5, 1.0, 0.75, 0.75, 0.75])
me_plane_004.materials.append(mat_watermat)
me_plane_004.use_remesh_fix_poles = True
me_plane_004.use_remesh_preserve_attributes = False
me_plane_004.use_mirror_vertex_groups = False
me_plane_004.update()
me_plane_006 = bpy.data.meshes.new('Plane.006')
me_plane_006.from_pydata([(-1.0, -1.0, 0.0), (1.0, -1.0, 0.0), (-1.0, 1.0, 0.0), (1.0, 1.0, 0.0)], [], [(0, 1, 3, 2)])
_uv = me_plane_006.uv_layers.new(name='UVMap')
_uv.uv.foreach_set('vector', [0.0, 0.0, 1.0, 0.0, 1.0, 1.0, 0.0, 1.0])
me_plane_006.materials.append(mat_blockmaterial)
me_plane_006.use_remesh_fix_poles = True
me_plane_006.use_remesh_preserve_attributes = False
me_plane_006.use_mirror_vertex_groups = False
me_plane_006.update()

# ---- objects
ob_light = bpy.data.objects.new('Light', light_light)
ob_camera = bpy.data.objects.new('Camera', cam_camera)
ob_block = bpy.data.objects.new('block', me_plane)
ob_floor = bpy.data.objects.new('floor', me_plane_001)
ob_movableblock = bpy.data.objects.new('movableblock', me_plane_002)
ob_chip = bpy.data.objects.new('chip', me_cube_001)
ob_water = bpy.data.objects.new('water', me_grid)
ob_plane = bpy.data.objects.new('Plane', me_plane_003)
ob_water_test = bpy.data.objects.new('water_test', me_plane_004)
ob_plane_001 = bpy.data.objects.new('Plane.001', me_plane_006)

# ---- transforms, parenting, visibility, modifiers, constraints
ob_light.location = (-0.9063, 5.714, 5.496)
ob_light.rotation_euler = (-0.1992, -0.7533, 5.465)
ob_light.lock_rotations_4d = False
ob_light.empty_display_type = 'ARROWS'
ob_light.color = (0.0, 0.0, 0.0, 0.0)
ob_light.lineart.crease_threshold = 0.0
ob_camera.location = (2.0, 0.0, 2.75)
ob_camera.lock_rotations_4d = False
ob_camera.empty_display_type = 'ARROWS'
ob_camera.color = (0.0, 0.0, 0.0, 0.0)
ob_camera.display_type = 'WIRE'
ob_camera.lineart.crease_threshold = 0.0
ob_block.location = (6.0, 0.0, -0.02481)
ob_block.lineart.crease_threshold = 0.0
ob_floor.location = (4.0, 0.0, -0.02481)
ob_floor.lineart.crease_threshold = 0.0
ob_movableblock.location = (8.0, 0.0, -0.02481)
ob_movableblock.lineart.crease_threshold = 0.0
ob_chip.location = (0.0, 2.0, 0.0)
ob_chip.lineart.crease_threshold = 0.0
ob_water.location = (2.0, 0.0, -0.1534)
ob_water.lineart.crease_threshold = 0.0
ob_plane.location = (0.0, 0.0, 0.0)
ob_plane.lineart.crease_threshold = 0.0
ob_water_test.location = (2.0, -4.0, 0.0)
ob_water_test.lineart.crease_threshold = 0.0
ob_plane_001.location = (2.0, 0.0, -0.7649)
ob_plane_001.scale = (1.271, 1.271, 1.271)
ob_plane_001.lineart.crease_threshold = 0.0

# ---- collection membership
col_collection.objects.link(ob_light)
col_collection.objects.link(ob_camera)
col_collection.objects.link(ob_block)
col_collection.objects.link(ob_floor)
col_collection.objects.link(ob_movableblock)
col_collection.objects.link(ob_chip)
col_collection.objects.link(ob_water)
col_collection.objects.link(ob_plane)
col_collection.objects.link(ob_water_test)
col_collection.objects.link(ob_plane_001)

# ---- scene / render settings (as saved in the file)
scene.camera = ob_camera
scene.frame_start = 1; scene.frame_end = 250; scene.frame_set(88)
scene.render.engine = 'BLENDER_EEVEE_NEXT'
scene.render.resolution_x = 128
scene.render.resolution_y = 128
scene.render.film_transparent = True
scene.cycles.use_denoising = False
scene.cycles.samples = 32
scene.cycles.sampling_pattern = 'TABULATED_SOBOL'
scene.cycles.use_adaptive_sampling = False
scene.cycles.use_light_tree = False
scene.eevee.use_gtao = True
scene.view_settings.view_transform = 'Filmic'
bpy.context.view_layer.update()
